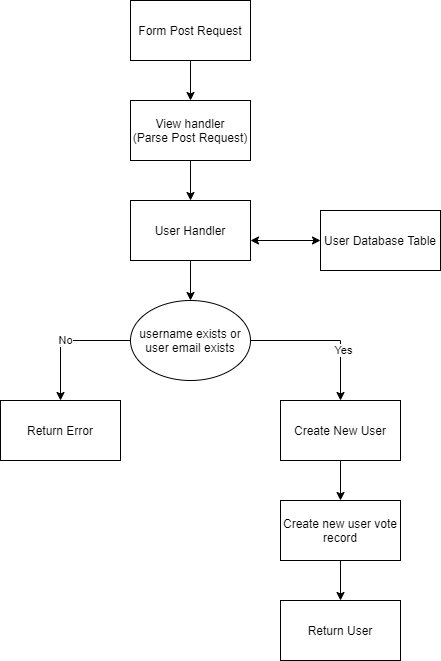

The diagram above was exported from draw.io. Its source (the exported page's mxGraphModel, read from the mxfile embedded in the PNG):
<mxGraphModel dx="917" dy="1038" grid="1" gridSize="10" guides="1" tooltips="1" connect="1" arrows="1" fold="1" page="1" pageScale="1" pageWidth="850" pageHeight="1100" math="0" shadow="0">
  <root>
    <mxCell id="dKzkNWWSMxxaK1BFuxbH-0" />
    <mxCell id="dKzkNWWSMxxaK1BFuxbH-1" parent="dKzkNWWSMxxaK1BFuxbH-0" />
    <mxCell id="dKzkNWWSMxxaK1BFuxbH-11" style="edgeStyle=orthogonalEdgeStyle;rounded=0;orthogonalLoop=1;jettySize=auto;html=1;exitX=0.5;exitY=1;exitDx=0;exitDy=0;entryX=0.5;entryY=0;entryDx=0;entryDy=0;" edge="1" parent="dKzkNWWSMxxaK1BFuxbH-1" source="dKzkNWWSMxxaK1BFuxbH-2" target="dKzkNWWSMxxaK1BFuxbH-3">
      <mxGeometry relative="1" as="geometry" />
    </mxCell>
    <mxCell id="dKzkNWWSMxxaK1BFuxbH-2" value="Form Post Request" style="rounded=0;whiteSpace=wrap;html=1;" vertex="1" parent="dKzkNWWSMxxaK1BFuxbH-1">
      <mxGeometry x="390" y="40" width="120" height="60" as="geometry" />
    </mxCell>
    <mxCell id="dKzkNWWSMxxaK1BFuxbH-12" style="edgeStyle=orthogonalEdgeStyle;rounded=0;orthogonalLoop=1;jettySize=auto;html=1;exitX=0.5;exitY=1;exitDx=0;exitDy=0;entryX=0.5;entryY=0;entryDx=0;entryDy=0;" edge="1" parent="dKzkNWWSMxxaK1BFuxbH-1" source="dKzkNWWSMxxaK1BFuxbH-3" target="dKzkNWWSMxxaK1BFuxbH-4">
      <mxGeometry relative="1" as="geometry" />
    </mxCell>
    <mxCell id="dKzkNWWSMxxaK1BFuxbH-3" value="View handler&lt;br&gt;(Parse Post Request)" style="rounded=0;whiteSpace=wrap;html=1;" vertex="1" parent="dKzkNWWSMxxaK1BFuxbH-1">
      <mxGeometry x="390" y="140" width="120" height="60" as="geometry" />
    </mxCell>
    <mxCell id="dKzkNWWSMxxaK1BFuxbH-13" style="edgeStyle=orthogonalEdgeStyle;rounded=0;orthogonalLoop=1;jettySize=auto;html=1;exitX=0.5;exitY=1;exitDx=0;exitDy=0;entryX=0.5;entryY=0;entryDx=0;entryDy=0;" edge="1" parent="dKzkNWWSMxxaK1BFuxbH-1" source="dKzkNWWSMxxaK1BFuxbH-4" target="dKzkNWWSMxxaK1BFuxbH-5">
      <mxGeometry relative="1" as="geometry" />
    </mxCell>
    <mxCell id="dKzkNWWSMxxaK1BFuxbH-4" value="User Handler" style="rounded=0;whiteSpace=wrap;html=1;" vertex="1" parent="dKzkNWWSMxxaK1BFuxbH-1">
      <mxGeometry x="390" y="240" width="120" height="60" as="geometry" />
    </mxCell>
    <mxCell id="dKzkNWWSMxxaK1BFuxbH-14" style="edgeStyle=orthogonalEdgeStyle;rounded=0;orthogonalLoop=1;jettySize=auto;html=1;exitX=1;exitY=0.5;exitDx=0;exitDy=0;entryX=0.5;entryY=0;entryDx=0;entryDy=0;" edge="1" parent="dKzkNWWSMxxaK1BFuxbH-1" source="dKzkNWWSMxxaK1BFuxbH-5" target="dKzkNWWSMxxaK1BFuxbH-6">
      <mxGeometry relative="1" as="geometry" />
    </mxCell>
    <mxCell id="dKzkNWWSMxxaK1BFuxbH-15" value="Yes" style="edgeLabel;html=1;align=center;verticalAlign=middle;resizable=0;points=[];" vertex="1" connectable="0" parent="dKzkNWWSMxxaK1BFuxbH-14">
      <mxGeometry x="0.322" y="2" relative="1" as="geometry">
        <mxPoint as="offset" />
      </mxGeometry>
    </mxCell>
    <mxCell id="dKzkNWWSMxxaK1BFuxbH-16" value="No" style="edgeStyle=orthogonalEdgeStyle;rounded=0;orthogonalLoop=1;jettySize=auto;html=1;exitX=0;exitY=0.5;exitDx=0;exitDy=0;entryX=0.5;entryY=0;entryDx=0;entryDy=0;" edge="1" parent="dKzkNWWSMxxaK1BFuxbH-1" source="dKzkNWWSMxxaK1BFuxbH-5" target="dKzkNWWSMxxaK1BFuxbH-10">
      <mxGeometry relative="1" as="geometry" />
    </mxCell>
    <mxCell id="dKzkNWWSMxxaK1BFuxbH-5" value="username exists or user email exists" style="ellipse;whiteSpace=wrap;html=1;" vertex="1" parent="dKzkNWWSMxxaK1BFuxbH-1">
      <mxGeometry x="390" y="340" width="120" height="80" as="geometry" />
    </mxCell>
    <mxCell id="dKzkNWWSMxxaK1BFuxbH-20" style="edgeStyle=orthogonalEdgeStyle;rounded=0;orthogonalLoop=1;jettySize=auto;html=1;exitX=0.5;exitY=1;exitDx=0;exitDy=0;entryX=0.5;entryY=0;entryDx=0;entryDy=0;" edge="1" parent="dKzkNWWSMxxaK1BFuxbH-1" source="dKzkNWWSMxxaK1BFuxbH-6" target="dKzkNWWSMxxaK1BFuxbH-18">
      <mxGeometry relative="1" as="geometry" />
    </mxCell>
    <mxCell id="dKzkNWWSMxxaK1BFuxbH-6" value="Create New User" style="rounded=0;whiteSpace=wrap;html=1;" vertex="1" parent="dKzkNWWSMxxaK1BFuxbH-1">
      <mxGeometry x="540" y="440" width="120" height="60" as="geometry" />
    </mxCell>
    <mxCell id="dKzkNWWSMxxaK1BFuxbH-7" value="" style="endArrow=classic;startArrow=classic;html=1;" edge="1" parent="dKzkNWWSMxxaK1BFuxbH-1">
      <mxGeometry width="50" height="50" relative="1" as="geometry">
        <mxPoint x="510" y="280" as="sourcePoint" />
        <mxPoint x="580" y="280" as="targetPoint" />
      </mxGeometry>
    </mxCell>
    <mxCell id="dKzkNWWSMxxaK1BFuxbH-8" value="User Database Table" style="rounded=0;whiteSpace=wrap;html=1;" vertex="1" parent="dKzkNWWSMxxaK1BFuxbH-1">
      <mxGeometry x="580" y="250" width="120" height="60" as="geometry" />
    </mxCell>
    <mxCell id="dKzkNWWSMxxaK1BFuxbH-9" value="Return User" style="rounded=0;whiteSpace=wrap;html=1;" vertex="1" parent="dKzkNWWSMxxaK1BFuxbH-1">
      <mxGeometry x="540" y="640" width="120" height="60" as="geometry" />
    </mxCell>
    <mxCell id="dKzkNWWSMxxaK1BFuxbH-10" value="Return Error" style="rounded=0;whiteSpace=wrap;html=1;" vertex="1" parent="dKzkNWWSMxxaK1BFuxbH-1">
      <mxGeometry x="260" y="440" width="120" height="60" as="geometry" />
    </mxCell>
    <mxCell id="dKzkNWWSMxxaK1BFuxbH-21" style="edgeStyle=orthogonalEdgeStyle;rounded=0;orthogonalLoop=1;jettySize=auto;html=1;exitX=0.5;exitY=1;exitDx=0;exitDy=0;entryX=0.5;entryY=0;entryDx=0;entryDy=0;" edge="1" parent="dKzkNWWSMxxaK1BFuxbH-1" source="dKzkNWWSMxxaK1BFuxbH-18" target="dKzkNWWSMxxaK1BFuxbH-9">
      <mxGeometry relative="1" as="geometry" />
    </mxCell>
    <mxCell id="dKzkNWWSMxxaK1BFuxbH-18" value="Create new user vote record" style="rounded=0;whiteSpace=wrap;html=1;" vertex="1" parent="dKzkNWWSMxxaK1BFuxbH-1">
      <mxGeometry x="540" y="540" width="120" height="60" as="geometry" />
    </mxCell>
  </root>
</mxGraphModel>